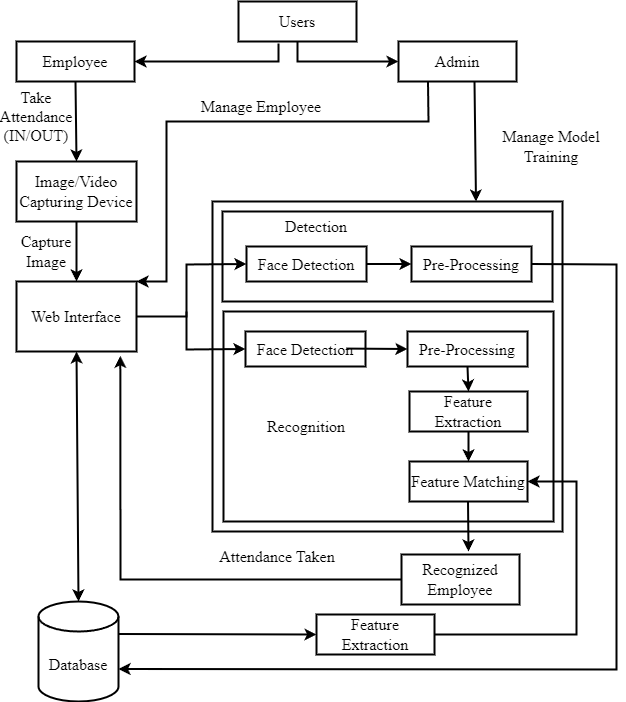

The diagram above was exported from draw.io. Its source (the exported page's mxGraphModel, read from the mxfile embedded in the PNG):
<mxGraphModel dx="1032" dy="560" grid="1" gridSize="10" guides="1" tooltips="1" connect="1" arrows="1" fold="1" page="1" pageScale="1" pageWidth="850" pageHeight="1100" math="0" shadow="0">
  <root>
    <mxCell id="0" />
    <mxCell id="1" parent="0" />
    <mxCell id="_JbGYPhv161ZRCARtKzu-1" value="&lt;font style=&quot;font-size: 16px;&quot; face=&quot;Times New Roman&quot;&gt;Users&lt;/font&gt;&lt;div style=&quot;text-align: justify;&quot;&gt;&lt;/div&gt;" style="rounded=0;whiteSpace=wrap;html=1;strokeWidth=2;" parent="1" vertex="1">
      <mxGeometry x="362" y="40" width="118" height="40" as="geometry" />
    </mxCell>
    <mxCell id="_JbGYPhv161ZRCARtKzu-2" value="&lt;font style=&quot;font-size: 16px;&quot; face=&quot;Times New Roman&quot;&gt;Image/Video Capturing Device&lt;/font&gt;" style="rounded=0;whiteSpace=wrap;html=1;strokeWidth=2;" parent="1" vertex="1">
      <mxGeometry x="140" y="200" width="120" height="60" as="geometry" />
    </mxCell>
    <mxCell id="_JbGYPhv161ZRCARtKzu-3" value="" style="endArrow=classic;html=1;rounded=0;exitX=0.339;exitY=1.05;exitDx=0;exitDy=0;strokeWidth=2;exitPerimeter=0;" parent="1" source="_JbGYPhv161ZRCARtKzu-1" target="_JbGYPhv161ZRCARtKzu-13" edge="1">
      <mxGeometry width="50" height="50" relative="1" as="geometry">
        <mxPoint x="390" y="110" as="sourcePoint" />
        <mxPoint x="270" y="90" as="targetPoint" />
        <Array as="points">
          <mxPoint x="402" y="100" />
        </Array>
      </mxGeometry>
    </mxCell>
    <mxCell id="_JbGYPhv161ZRCARtKzu-4" value="&lt;font style=&quot;font-size: 16px;&quot; face=&quot;Times New Roman&quot;&gt;Take Attendance (IN/OUT)&lt;/font&gt;" style="text;html=1;strokeColor=none;fillColor=none;align=center;verticalAlign=middle;whiteSpace=wrap;rounded=0;" parent="1" vertex="1">
      <mxGeometry x="130" y="140" width="60" height="30" as="geometry" />
    </mxCell>
    <mxCell id="_JbGYPhv161ZRCARtKzu-5" value="&lt;font face=&quot;Times New Roman&quot;&gt;&lt;span style=&quot;font-size: 16px;&quot;&gt;Web Interface&lt;/span&gt;&lt;/font&gt;" style="rounded=0;whiteSpace=wrap;html=1;strokeWidth=2;" parent="1" vertex="1">
      <mxGeometry x="140" y="320" width="120" height="70" as="geometry" />
    </mxCell>
    <mxCell id="_JbGYPhv161ZRCARtKzu-6" value="&lt;font style=&quot;font-size: 16px;&quot; face=&quot;Times New Roman&quot;&gt;Database&lt;/font&gt;" style="shape=cylinder3;whiteSpace=wrap;html=1;boundedLbl=1;backgroundOutline=1;size=15;strokeWidth=2;" parent="1" vertex="1">
      <mxGeometry x="162" y="640" width="80" height="100" as="geometry" />
    </mxCell>
    <mxCell id="_JbGYPhv161ZRCARtKzu-7" value="" style="endArrow=classic;html=1;rounded=0;exitX=0.5;exitY=1;exitDx=0;exitDy=0;entryX=0.5;entryY=0;entryDx=0;entryDy=0;strokeWidth=2;" parent="1" source="_JbGYPhv161ZRCARtKzu-2" target="_JbGYPhv161ZRCARtKzu-5" edge="1">
      <mxGeometry width="50" height="50" relative="1" as="geometry">
        <mxPoint x="432" y="190" as="sourcePoint" />
        <mxPoint x="290" y="250" as="targetPoint" />
        <Array as="points" />
      </mxGeometry>
    </mxCell>
    <mxCell id="_JbGYPhv161ZRCARtKzu-8" value="&lt;font style=&quot;font-size: 16px;&quot; face=&quot;Times New Roman&quot;&gt;Capture Image&lt;/font&gt;" style="text;html=1;strokeColor=none;fillColor=none;align=center;verticalAlign=middle;whiteSpace=wrap;rounded=0;" parent="1" vertex="1">
      <mxGeometry x="140" y="275" width="60" height="30" as="geometry" />
    </mxCell>
    <mxCell id="_JbGYPhv161ZRCARtKzu-9" value="&lt;font face=&quot;Times New Roman&quot;&gt;&lt;span style=&quot;font-size: 16px;&quot;&gt;Admin&lt;/span&gt;&lt;/font&gt;&lt;br&gt;&lt;div style=&quot;text-align: justify;&quot;&gt;&lt;/div&gt;" style="rounded=0;whiteSpace=wrap;html=1;strokeWidth=2;" parent="1" vertex="1">
      <mxGeometry x="522" y="80" width="118" height="40" as="geometry" />
    </mxCell>
    <mxCell id="_JbGYPhv161ZRCARtKzu-11" value="&lt;font face=&quot;Times New Roman&quot;&gt;&lt;span style=&quot;font-size: 16px;&quot;&gt;Manage Employee&lt;/span&gt;&lt;/font&gt;" style="text;html=1;strokeColor=none;fillColor=none;align=center;verticalAlign=middle;whiteSpace=wrap;rounded=0;" parent="1" vertex="1">
      <mxGeometry x="320" y="120" width="130" height="50" as="geometry" />
    </mxCell>
    <mxCell id="_JbGYPhv161ZRCARtKzu-12" value="" style="endArrow=classic;html=1;rounded=0;exitX=0.5;exitY=1;exitDx=0;exitDy=0;entryX=0;entryY=0.5;entryDx=0;entryDy=0;strokeWidth=2;" parent="1" source="_JbGYPhv161ZRCARtKzu-1" target="_JbGYPhv161ZRCARtKzu-9" edge="1">
      <mxGeometry width="50" height="50" relative="1" as="geometry">
        <mxPoint x="562" y="110" as="sourcePoint" />
        <mxPoint x="420" y="170" as="targetPoint" />
        <Array as="points">
          <mxPoint x="421" y="100" />
        </Array>
      </mxGeometry>
    </mxCell>
    <mxCell id="_JbGYPhv161ZRCARtKzu-13" value="&lt;font face=&quot;Times New Roman&quot;&gt;&lt;span style=&quot;font-size: 16px;&quot;&gt;Employee&lt;/span&gt;&lt;/font&gt;&lt;br&gt;&lt;div style=&quot;text-align: justify;&quot;&gt;&lt;/div&gt;" style="rounded=0;whiteSpace=wrap;html=1;strokeWidth=2;" parent="1" vertex="1">
      <mxGeometry x="140" y="80" width="118" height="40" as="geometry" />
    </mxCell>
    <mxCell id="_JbGYPhv161ZRCARtKzu-14" value="" style="endArrow=classic;html=1;rounded=0;exitX=0.5;exitY=1;exitDx=0;exitDy=0;entryX=0.5;entryY=0;entryDx=0;entryDy=0;strokeWidth=2;" parent="1" source="_JbGYPhv161ZRCARtKzu-13" target="_JbGYPhv161ZRCARtKzu-2" edge="1">
      <mxGeometry width="50" height="50" relative="1" as="geometry">
        <mxPoint x="218" y="130" as="sourcePoint" />
        <mxPoint x="218" y="190" as="targetPoint" />
        <Array as="points" />
      </mxGeometry>
    </mxCell>
    <mxCell id="_JbGYPhv161ZRCARtKzu-16" value="" style="endArrow=classic;html=1;rounded=0;entryX=1;entryY=0;entryDx=0;entryDy=0;strokeWidth=2;exitX=0.25;exitY=1;exitDx=0;exitDy=0;" parent="1" target="_JbGYPhv161ZRCARtKzu-5" edge="1" source="_JbGYPhv161ZRCARtKzu-9">
      <mxGeometry width="50" height="50" relative="1" as="geometry">
        <mxPoint x="520" y="120" as="sourcePoint" />
        <mxPoint x="810" y="100" as="targetPoint" />
        <Array as="points">
          <mxPoint x="552" y="160" />
          <mxPoint x="290" y="160" />
          <mxPoint x="290" y="320" />
        </Array>
      </mxGeometry>
    </mxCell>
    <mxCell id="_JbGYPhv161ZRCARtKzu-18" value="" style="rounded=0;whiteSpace=wrap;html=1;strokeWidth=2;" parent="1" vertex="1">
      <mxGeometry x="336" y="240" width="350" height="330" as="geometry" />
    </mxCell>
    <mxCell id="_JbGYPhv161ZRCARtKzu-21" value="&lt;br&gt;&lt;div style=&quot;text-align: justify;&quot;&gt;&lt;/div&gt;" style="rounded=0;whiteSpace=wrap;html=1;strokeWidth=2;" parent="1" vertex="1">
      <mxGeometry x="346" y="250" width="330" height="90" as="geometry" />
    </mxCell>
    <mxCell id="_JbGYPhv161ZRCARtKzu-22" value="&lt;br&gt;&lt;div style=&quot;text-align: justify;&quot;&gt;&lt;/div&gt;" style="rounded=0;whiteSpace=wrap;html=1;strokeWidth=2;" parent="1" vertex="1">
      <mxGeometry x="347" y="350" width="330" height="210" as="geometry" />
    </mxCell>
    <mxCell id="_JbGYPhv161ZRCARtKzu-23" value="&lt;font face=&quot;Times New Roman&quot;&gt;&lt;span style=&quot;font-size: 16px;&quot;&gt;Face Detection&lt;/span&gt;&lt;/font&gt;&lt;br&gt;&lt;div style=&quot;text-align: justify;&quot;&gt;&lt;/div&gt;" style="rounded=0;whiteSpace=wrap;html=1;strokeWidth=2;" parent="1" vertex="1">
      <mxGeometry x="370" y="285" width="120" height="35" as="geometry" />
    </mxCell>
    <mxCell id="_JbGYPhv161ZRCARtKzu-24" value="&lt;font face=&quot;Times New Roman&quot;&gt;&lt;span style=&quot;font-size: 16px;&quot;&gt;Pre-Processing&lt;/span&gt;&lt;/font&gt;&lt;br&gt;&lt;div style=&quot;text-align: justify;&quot;&gt;&lt;/div&gt;" style="rounded=0;whiteSpace=wrap;html=1;strokeWidth=2;" parent="1" vertex="1">
      <mxGeometry x="535" y="285" width="120" height="35" as="geometry" />
    </mxCell>
    <mxCell id="_JbGYPhv161ZRCARtKzu-25" value="" style="endArrow=classic;html=1;rounded=0;exitX=1;exitY=0.5;exitDx=0;exitDy=0;strokeWidth=2;entryX=0;entryY=0.5;entryDx=0;entryDy=0;" parent="1" source="_JbGYPhv161ZRCARtKzu-5" target="_JbGYPhv161ZRCARtKzu-23" edge="1">
      <mxGeometry width="50" height="50" relative="1" as="geometry">
        <mxPoint x="280" y="341" as="sourcePoint" />
        <mxPoint x="320" y="350" as="targetPoint" />
        <Array as="points">
          <mxPoint x="310" y="355" />
          <mxPoint x="310" y="303" />
        </Array>
      </mxGeometry>
    </mxCell>
    <mxCell id="_JbGYPhv161ZRCARtKzu-27" value="&lt;font face=&quot;Times New Roman&quot;&gt;&lt;span style=&quot;font-size: 16px;&quot;&gt;Detection&lt;/span&gt;&lt;/font&gt;" style="text;html=1;strokeColor=none;fillColor=none;align=center;verticalAlign=middle;whiteSpace=wrap;rounded=0;" parent="1" vertex="1">
      <mxGeometry x="410" y="250" width="60" height="30" as="geometry" />
    </mxCell>
    <mxCell id="_JbGYPhv161ZRCARtKzu-28" value="" style="endArrow=classic;html=1;rounded=0;exitX=1;exitY=0.5;exitDx=0;exitDy=0;strokeWidth=2;entryX=0;entryY=0.5;entryDx=0;entryDy=0;" parent="1" source="_JbGYPhv161ZRCARtKzu-23" target="_JbGYPhv161ZRCARtKzu-24" edge="1">
      <mxGeometry width="50" height="50" relative="1" as="geometry">
        <mxPoint x="482" y="264.58" as="sourcePoint" />
        <mxPoint x="562" y="264.58" as="targetPoint" />
        <Array as="points" />
      </mxGeometry>
    </mxCell>
    <mxCell id="_JbGYPhv161ZRCARtKzu-29" value="" style="endArrow=classic;html=1;rounded=0;exitX=1;exitY=0.5;exitDx=0;exitDy=0;strokeWidth=2;entryX=1;entryY=0;entryDx=0;entryDy=67.5;entryPerimeter=0;" parent="1" source="_JbGYPhv161ZRCARtKzu-24" target="_JbGYPhv161ZRCARtKzu-6" edge="1">
      <mxGeometry width="50" height="50" relative="1" as="geometry">
        <mxPoint x="690" y="310" as="sourcePoint" />
        <mxPoint x="800" y="840" as="targetPoint" />
        <Array as="points">
          <mxPoint x="740" y="303" />
          <mxPoint x="740" y="708" />
        </Array>
      </mxGeometry>
    </mxCell>
    <mxCell id="_JbGYPhv161ZRCARtKzu-30" value="&lt;font face=&quot;Times New Roman&quot;&gt;&lt;span style=&quot;font-size: 16px;&quot;&gt;Face Detection&lt;/span&gt;&lt;/font&gt;&lt;br&gt;&lt;div style=&quot;text-align: justify;&quot;&gt;&lt;/div&gt;" style="rounded=0;whiteSpace=wrap;html=1;strokeWidth=2;" parent="1" vertex="1">
      <mxGeometry x="369" y="370" width="120" height="35" as="geometry" />
    </mxCell>
    <mxCell id="_JbGYPhv161ZRCARtKzu-31" value="&lt;font face=&quot;Times New Roman&quot;&gt;&lt;span style=&quot;font-size: 16px;&quot;&gt;Pre-Processing&lt;/span&gt;&lt;/font&gt;&lt;br&gt;&lt;div style=&quot;text-align: justify;&quot;&gt;&lt;/div&gt;" style="rounded=0;whiteSpace=wrap;html=1;strokeWidth=2;" parent="1" vertex="1">
      <mxGeometry x="531" y="370" width="120" height="35" as="geometry" />
    </mxCell>
    <mxCell id="_JbGYPhv161ZRCARtKzu-32" value="" style="endArrow=classic;html=1;rounded=0;entryX=0;entryY=0.5;entryDx=0;entryDy=0;strokeWidth=2;" parent="1" target="_JbGYPhv161ZRCARtKzu-30" edge="1">
      <mxGeometry width="50" height="50" relative="1" as="geometry">
        <mxPoint x="310" y="350" as="sourcePoint" />
        <mxPoint x="440" y="360" as="targetPoint" />
        <Array as="points">
          <mxPoint x="310" y="388" />
        </Array>
      </mxGeometry>
    </mxCell>
    <mxCell id="_JbGYPhv161ZRCARtKzu-33" value="&lt;font face=&quot;Times New Roman&quot;&gt;&lt;span style=&quot;font-size: 16px;&quot;&gt;Recognition&lt;/span&gt;&lt;/font&gt;" style="text;html=1;strokeColor=none;fillColor=none;align=center;verticalAlign=middle;whiteSpace=wrap;rounded=0;" parent="1" vertex="1">
      <mxGeometry x="400" y="450" width="60" height="30" as="geometry" />
    </mxCell>
    <mxCell id="_JbGYPhv161ZRCARtKzu-34" value="" style="endArrow=classic;html=1;rounded=0;exitX=1;exitY=0.5;exitDx=0;exitDy=0;strokeWidth=2;entryX=0;entryY=0.5;entryDx=0;entryDy=0;" parent="1" edge="1" target="_JbGYPhv161ZRCARtKzu-31">
      <mxGeometry width="50" height="50" relative="1" as="geometry">
        <mxPoint x="470" y="387.08" as="sourcePoint" />
        <mxPoint x="510" y="387.08" as="targetPoint" />
        <Array as="points" />
      </mxGeometry>
    </mxCell>
    <mxCell id="_JbGYPhv161ZRCARtKzu-35" value="&lt;font face=&quot;Times New Roman&quot;&gt;&lt;span style=&quot;font-size: 16px;&quot;&gt;Feature Extraction&lt;/span&gt;&lt;/font&gt;&lt;br&gt;&lt;div style=&quot;text-align: justify;&quot;&gt;&lt;/div&gt;" style="rounded=0;whiteSpace=wrap;html=1;strokeWidth=2;" parent="1" vertex="1">
      <mxGeometry x="440" y="653" width="118" height="40" as="geometry" />
    </mxCell>
    <mxCell id="_JbGYPhv161ZRCARtKzu-37" value="&lt;font face=&quot;Times New Roman&quot;&gt;&lt;span style=&quot;font-size: 16px;&quot;&gt;Feature Extraction&lt;/span&gt;&lt;/font&gt;&lt;br&gt;&lt;div style=&quot;text-align: justify;&quot;&gt;&lt;/div&gt;" style="rounded=0;whiteSpace=wrap;html=1;strokeWidth=2;" parent="1" vertex="1">
      <mxGeometry x="533" y="430" width="118" height="40" as="geometry" />
    </mxCell>
    <mxCell id="_JbGYPhv161ZRCARtKzu-38" value="&lt;font face=&quot;Times New Roman&quot;&gt;&lt;span style=&quot;font-size: 16px;&quot;&gt;Feature Matching&lt;/span&gt;&lt;/font&gt;&lt;br&gt;&lt;div style=&quot;text-align: justify;&quot;&gt;&lt;/div&gt;" style="rounded=0;whiteSpace=wrap;html=1;strokeWidth=2;" parent="1" vertex="1">
      <mxGeometry x="533" y="500" width="118" height="40" as="geometry" />
    </mxCell>
    <mxCell id="_JbGYPhv161ZRCARtKzu-39" value="" style="endArrow=classic;html=1;rounded=0;strokeWidth=2;entryX=1;entryY=0.5;entryDx=0;entryDy=0;exitX=1;exitY=0.5;exitDx=0;exitDy=0;" parent="1" target="_JbGYPhv161ZRCARtKzu-38" edge="1" source="_JbGYPhv161ZRCARtKzu-35">
      <mxGeometry width="50" height="50" relative="1" as="geometry">
        <mxPoint x="720" y="720" as="sourcePoint" />
        <mxPoint x="780" y="500" as="targetPoint" />
        <Array as="points">
          <mxPoint x="700" y="673" />
          <mxPoint x="700" y="520" />
        </Array>
      </mxGeometry>
    </mxCell>
    <mxCell id="_JbGYPhv161ZRCARtKzu-40" value="" style="endArrow=classic;html=1;rounded=0;strokeWidth=2;entryX=0.5;entryY=0;entryDx=0;entryDy=0;exitX=0.5;exitY=1;exitDx=0;exitDy=0;" parent="1" source="_JbGYPhv161ZRCARtKzu-31" target="_JbGYPhv161ZRCARtKzu-37" edge="1">
      <mxGeometry width="50" height="50" relative="1" as="geometry">
        <mxPoint x="480" y="397.08" as="sourcePoint" />
        <mxPoint x="520" y="397.08" as="targetPoint" />
        <Array as="points" />
      </mxGeometry>
    </mxCell>
    <mxCell id="_JbGYPhv161ZRCARtKzu-41" value="" style="endArrow=classic;html=1;rounded=0;strokeWidth=2;entryX=0.5;entryY=0;entryDx=0;entryDy=0;exitX=0.5;exitY=1;exitDx=0;exitDy=0;" parent="1" target="_JbGYPhv161ZRCARtKzu-38" edge="1" source="_JbGYPhv161ZRCARtKzu-37">
      <mxGeometry width="50" height="50" relative="1" as="geometry">
        <mxPoint x="570.5" y="470" as="sourcePoint" />
        <mxPoint x="569.5" y="495" as="targetPoint" />
        <Array as="points" />
      </mxGeometry>
    </mxCell>
    <mxCell id="_JbGYPhv161ZRCARtKzu-43" value="" style="endArrow=classic;html=1;rounded=0;exitX=1;exitY=0;exitDx=0;exitDy=32.5;strokeWidth=2;exitPerimeter=0;entryX=0;entryY=0.5;entryDx=0;entryDy=0;" parent="1" source="_JbGYPhv161ZRCARtKzu-6" target="_JbGYPhv161ZRCARtKzu-35" edge="1">
      <mxGeometry width="50" height="50" relative="1" as="geometry">
        <mxPoint x="640" y="313" as="sourcePoint" />
        <mxPoint x="480" y="780" as="targetPoint" />
        <Array as="points" />
      </mxGeometry>
    </mxCell>
    <mxCell id="_JbGYPhv161ZRCARtKzu-45" value="" style="endArrow=classic;html=1;rounded=0;exitX=0.5;exitY=1;exitDx=0;exitDy=0;entryX=0.75;entryY=0;entryDx=0;entryDy=0;strokeWidth=2;" parent="1" edge="1">
      <mxGeometry width="50" height="50" relative="1" as="geometry">
        <mxPoint x="598" y="120" as="sourcePoint" />
        <mxPoint x="599.5" y="240" as="targetPoint" />
        <Array as="points" />
      </mxGeometry>
    </mxCell>
    <mxCell id="_JbGYPhv161ZRCARtKzu-46" value="&lt;font face=&quot;Times New Roman&quot;&gt;&lt;span style=&quot;font-size: 16px;&quot;&gt;Manage Model Training&lt;/span&gt;&lt;/font&gt;" style="text;html=1;strokeColor=none;fillColor=none;align=center;verticalAlign=middle;whiteSpace=wrap;rounded=0;" parent="1" vertex="1">
      <mxGeometry x="610" y="160" width="130" height="50" as="geometry" />
    </mxCell>
    <mxCell id="_JbGYPhv161ZRCARtKzu-49" value="&lt;font face=&quot;Times New Roman&quot;&gt;&lt;span style=&quot;font-size: 16px;&quot;&gt;Recognized Employee&lt;/span&gt;&lt;/font&gt;&lt;br&gt;&lt;div style=&quot;text-align: justify;&quot;&gt;&lt;/div&gt;" style="rounded=0;whiteSpace=wrap;html=1;strokeWidth=2;" parent="1" vertex="1">
      <mxGeometry x="525" y="593" width="118" height="50" as="geometry" />
    </mxCell>
    <mxCell id="_JbGYPhv161ZRCARtKzu-50" value="" style="endArrow=classic;html=1;rounded=0;exitX=0.5;exitY=1;exitDx=0;exitDy=0;strokeWidth=2;exitPerimeter=0;" parent="1" edge="1">
      <mxGeometry width="50" height="50" relative="1" as="geometry">
        <mxPoint x="591.5" y="540" as="sourcePoint" />
        <mxPoint x="592" y="590" as="targetPoint" />
        <Array as="points" />
      </mxGeometry>
    </mxCell>
    <mxCell id="m1PA5uzxKBybAkBT0nQb-1" value="" style="endArrow=classic;html=1;rounded=0;strokeWidth=2;entryX=0.865;entryY=1.062;entryDx=0;entryDy=0;entryPerimeter=0;exitX=0;exitY=0.5;exitDx=0;exitDy=0;" parent="1" target="_JbGYPhv161ZRCARtKzu-5" edge="1" source="_JbGYPhv161ZRCARtKzu-49">
      <mxGeometry width="50" height="50" relative="1" as="geometry">
        <mxPoint x="510" y="620" as="sourcePoint" />
        <mxPoint x="140" y="350" as="targetPoint" />
        <Array as="points">
          <mxPoint x="244" y="618" />
        </Array>
      </mxGeometry>
    </mxCell>
    <mxCell id="_JbGYPhv161ZRCARtKzu-52" value="&lt;font face=&quot;Times New Roman&quot;&gt;&lt;span style=&quot;font-size: 16px;&quot;&gt;Attendance Taken&lt;/span&gt;&lt;/font&gt;" style="text;html=1;strokeColor=none;fillColor=none;align=center;verticalAlign=middle;whiteSpace=wrap;rounded=0;" parent="1" vertex="1">
      <mxGeometry x="336" y="570" width="130" height="50" as="geometry" />
    </mxCell>
    <mxCell id="Ci8UWXfXV837JqLec9AZ-1" value="" style="endArrow=classic;startArrow=classic;html=1;rounded=0;strokeWidth=2;entryX=0.5;entryY=1;entryDx=0;entryDy=0;exitX=0.5;exitY=0;exitDx=0;exitDy=0;exitPerimeter=0;" edge="1" parent="1" source="_JbGYPhv161ZRCARtKzu-6" target="_JbGYPhv161ZRCARtKzu-5">
      <mxGeometry width="50" height="50" relative="1" as="geometry">
        <mxPoint x="200" y="630" as="sourcePoint" />
        <mxPoint x="170" y="510" as="targetPoint" />
      </mxGeometry>
    </mxCell>
  </root>
</mxGraphModel>